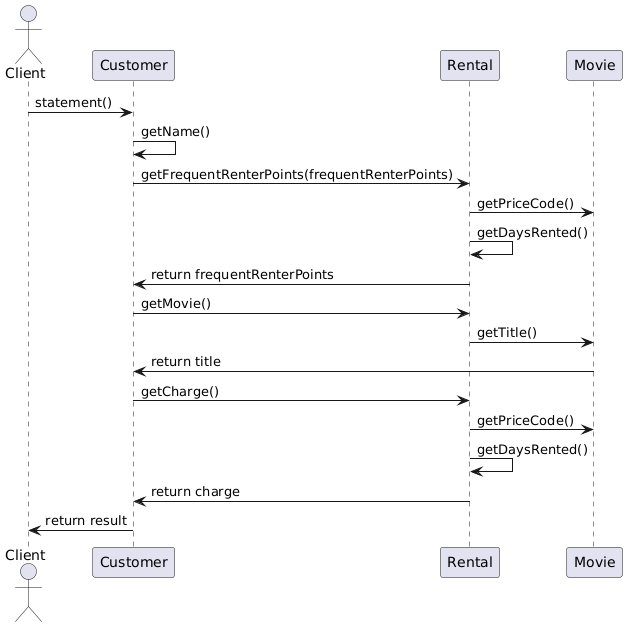

The diagram above was rendered by PlantUML. Its source (embedded in the PNG):
@startuml
actor Client
participant "Customer" as Customer
participant "Rental" as Rental
participant "Movie" as Movie

Client -> Customer: statement()
Customer -> Customer: getName()
Customer -> Rental: getFrequentRenterPoints(frequentRenterPoints)
Rental -> Movie: getPriceCode()
Rental -> Rental: getDaysRented()
Customer <- Rental: return frequentRenterPoints

Customer -> Rental: getMovie()
Rental -> Movie: getTitle()
Customer <- Movie: return title

Customer -> Rental: getCharge()
Rental -> Movie: getPriceCode()
Rental -> Rental: getDaysRented()
Customer <- Rental: return charge

Customer -> Client: return result
@enduml